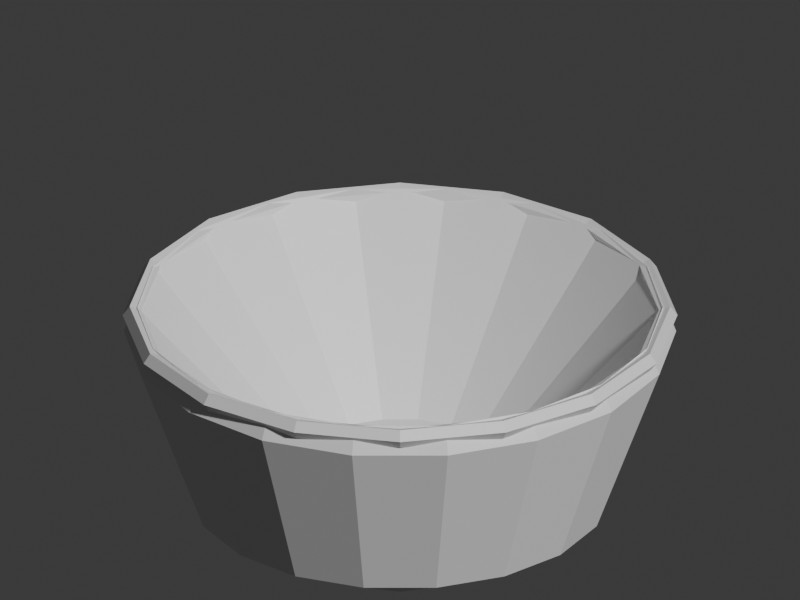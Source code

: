 # Source: craft_shikki_wan.blend  (saved by Blender 5.2.45; exported with 4.5.12 LTS)
import bpy
from mathutils import Matrix  # noqa: F401  (used for matrix-valued properties, if any)

bpy.ops.wm.read_factory_settings(use_empty=True)
scene = bpy.context.scene
scene.name = 'Scene'

# ---- collections
col_collection = bpy.data.collections.new('Collection'); scene.collection.children.link(col_collection)

# ---- materials (node trees are filled in below, after node groups)
mat_red = bpy.data.materials.new('red')
mat_red.diffuse_color = (0.78, 0.16, 0.13, 1.0)
mat_gold = bpy.data.materials.new('gold')
mat_gold.diffuse_color = (0.88, 0.67, 0.22, 1.0)
mat_black = bpy.data.materials.new('black')
mat_black.diffuse_color = (0.12, 0.13, 0.15, 1.0)

# ---- material node trees
mat_red.use_nodes = True; mat_red.node_tree.nodes.clear()
_N = mat_red.node_tree.nodes; _L = mat_red.node_tree.links
n0 = _N.new('ShaderNodeBsdfPrincipled'); n0.name = 'Principled BSDF'; n0.location = (-200, 100)
n0.inputs[10].default_value = 0.005
n1 = _N.new('ShaderNodeOutputMaterial'); n1.name = 'Material Output'; n1.location = (200, 100)
_L.new(n0.outputs[0], n1.inputs[0])
n1.is_active_output = True
mat_gold.use_nodes = True; mat_gold.node_tree.nodes.clear()
_N = mat_gold.node_tree.nodes; _L = mat_gold.node_tree.links
n0 = _N.new('ShaderNodeBsdfPrincipled'); n0.name = 'Principled BSDF'; n0.location = (-200, 100)
n0.inputs[10].default_value = 0.005
n1 = _N.new('ShaderNodeOutputMaterial'); n1.name = 'Material Output'; n1.location = (200, 100)
_L.new(n0.outputs[0], n1.inputs[0])
n1.is_active_output = True
mat_black.use_nodes = True; mat_black.node_tree.nodes.clear()
_N = mat_black.node_tree.nodes; _L = mat_black.node_tree.links
n0 = _N.new('ShaderNodeBsdfPrincipled'); n0.name = 'Principled BSDF'; n0.location = (-200, 100)
n0.inputs[10].default_value = 0.005
n1 = _N.new('ShaderNodeOutputMaterial'); n1.name = 'Material Output'; n1.location = (200, 100)
_L.new(n0.outputs[0], n1.inputs[0])
n1.is_active_output = True

# ---- world
world_world = bpy.data.worlds.new('World'); scene.world = world_world
world_world.use_nodes = True; world_world.node_tree.nodes.clear()
_N = world_world.node_tree.nodes; _L = world_world.node_tree.links
n0 = _N.new('ShaderNodeOutputWorld'); n0.name = 'World Output'; n0.location = (200, 100)
n1 = _N.new('ShaderNodeBackground'); n1.name = 'Background'; n1.location = (-200, 100)
n1.inputs[0].default_value = (0.05088, 0.05088, 0.05088, 1.0)
_L.new(n1.outputs[0], n0.inputs[0])
n0.is_active_output = True
world_world.color = (0.05088, 0.05088, 0.05088)
world_world.sun_shadow_jitter_overblur = 0.0

# ---- cameras
cam_camera = bpy.data.cameras.new('Camera')
cam_camera.type = 'ORTHO'
cam_camera.ortho_scale = 2.45

# ---- meshes
me_shikki_lacquer_bowl = bpy.data.meshes.new('Shikki lacquer bowl')
me_shikki_lacquer_bowl.from_pydata([(0.23, 0.0, 0.04), (0.2161, 0.07866, 0.04), (0.1762, 0.1478, 0.04), (0.115, 0.1992, 0.04), (0.03994, 0.2265, 0.04), (-0.03994, 0.2265, 0.04), (-0.115, 0.1992, 0.04), (-0.1762, 0.1478, 0.04), (-0.2161, 0.07866, 0.04), (-0.23, 2.817e-17, 0.04), (-0.2161, -0.07866, 0.04), (-0.1762, -0.1478, 0.04), (-0.115, -0.1992, 0.04), (-0.03994, -0.2265, 0.04), (0.03994, -0.2265, 0.04), (0.115, -0.1992, 0.04), (0.1762, -0.1478, 0.04), (0.2161, -0.07866, 0.04), (0.47, 0.0, 0.12), (0.4417, 0.1607, 0.12), (0.36, 0.3021, 0.12), (0.235, 0.407, 0.12), (0.08161, 0.4629, 0.12), (-0.08161, 0.4629, 0.12), (-0.235, 0.407, 0.12), (-0.36, 0.3021, 0.12), (-0.4417, 0.1607, 0.12), (-0.47, 5.756e-17, 0.12), (-0.4417, -0.1607, 0.12), (-0.36, -0.3021, 0.12), (-0.235, -0.407, 0.12), (-0.08161, -0.4629, 0.12), (0.08161, -0.4629, 0.12), (0.235, -0.407, 0.12), (0.36, -0.3021, 0.12), (0.4417, -0.1607, 0.12), (0.62, 0.0, 0.53), (0.5826, 0.2121, 0.53), (0.4749, 0.3985, 0.53), (0.31, 0.5369, 0.53), (0.1077, 0.6106, 0.53), (-0.1077, 0.6106, 0.53), (-0.31, 0.5369, 0.53), (-0.4749, 0.3985, 0.53), (-0.5826, 0.2121, 0.53), (-0.62, 7.593e-17, 0.53), (-0.5826, -0.2121, 0.53), (-0.4749, -0.3985, 0.53), (-0.31, -0.5369, 0.53), (-0.1077, -0.6106, 0.53), (0.1077, -0.6106, 0.53), (0.31, -0.5369, 0.53), (0.4749, -0.3985, 0.53), (0.5826, -0.2121, 0.53), (0.59, 0.0, 0.59), (0.5544, 0.2018, 0.59), (0.452, 0.3792, 0.59), (0.295, 0.511, 0.59), (0.1025, 0.581, 0.59), (-0.1025, 0.581, 0.59), (-0.295, 0.511, 0.59), (-0.452, 0.3792, 0.59), (-0.5544, 0.2018, 0.59), (-0.59, 7.225e-17, 0.59), (-0.5544, -0.2018, 0.59), (-0.452, -0.3792, 0.59), (-0.295, -0.511, 0.59), (-0.1025, -0.581, 0.59), (0.1025, -0.581, 0.59), (0.295, -0.511, 0.59), (0.452, -0.3792, 0.59), (0.5544, -0.2018, 0.59), (0.52, 0.0, 0.51), (0.4886, 0.1779, 0.51), (0.3983, 0.3342, 0.51), (0.26, 0.4503, 0.51), (0.0903, 0.5121, 0.51), (-0.0903, 0.5121, 0.51), (-0.26, 0.4503, 0.51), (-0.3983, 0.3342, 0.51), (-0.4886, 0.1779, 0.51), (-0.52, 6.368e-17, 0.51), (-0.4886, -0.1779, 0.51), (-0.3983, -0.3342, 0.51), (-0.26, -0.4503, 0.51), (-0.0903, -0.5121, 0.51), (0.0903, -0.5121, 0.51), (0.26, -0.4503, 0.51), (0.3983, -0.3342, 0.51), (0.4886, -0.1779, 0.51), (0.23, 0.0, 0.19), (0.2161, 0.07866, 0.19), (0.1762, 0.1478, 0.19), (0.115, 0.1992, 0.19), (0.03994, 0.2265, 0.19), (-0.03994, 0.2265, 0.19), (-0.115, 0.1992, 0.19), (-0.1762, 0.1478, 0.19), (-0.2161, 0.07866, 0.19), (-0.23, 2.817e-17, 0.19), (-0.2161, -0.07866, 0.19), (-0.1762, -0.1478, 0.19), (-0.115, -0.1992, 0.19), (-0.03994, -0.2265, 0.19), (0.03994, -0.2265, 0.19), (0.115, -0.1992, 0.19), (0.1762, -0.1478, 0.19), (0.2161, -0.07866, 0.19)], [], [(0, 1, 19, 18), (1, 2, 20, 19), (2, 3, 21, 20), (3, 4, 22, 21), (4, 5, 23, 22), (5, 6, 24, 23), (6, 7, 25, 24), (7, 8, 26, 25), (8, 9, 27, 26), (9, 10, 28, 27), (10, 11, 29, 28), (11, 12, 30, 29), (12, 13, 31, 30), (13, 14, 32, 31), (14, 15, 33, 32), (15, 16, 34, 33), (16, 17, 35, 34), (17, 0, 18, 35), (18, 19, 37, 36), (19, 20, 38, 37), (20, 21, 39, 38), (21, 22, 40, 39), (22, 23, 41, 40), (23, 24, 42, 41), (24, 25, 43, 42), (25, 26, 44, 43), (26, 27, 45, 44), (27, 28, 46, 45), (28, 29, 47, 46), (29, 30, 48, 47), (30, 31, 49, 48), (31, 32, 50, 49), (32, 33, 51, 50), (33, 34, 52, 51), (34, 35, 53, 52), (35, 18, 36, 53), (36, 37, 55, 54), (37, 38, 56, 55), (38, 39, 57, 56), (39, 40, 58, 57), (40, 41, 59, 58), (41, 42, 60, 59), (42, 43, 61, 60), (43, 44, 62, 61), (44, 45, 63, 62), (45, 46, 64, 63), (46, 47, 65, 64), (47, 48, 66, 65), (48, 49, 67, 66), (49, 50, 68, 67), (50, 51, 69, 68), (51, 52, 70, 69), (52, 53, 71, 70), (53, 36, 54, 71), (54, 55, 73, 72), (55, 56, 74, 73), (56, 57, 75, 74), (57, 58, 76, 75), (58, 59, 77, 76), (59, 60, 78, 77), (60, 61, 79, 78), (61, 62, 80, 79), (62, 63, 81, 80), (63, 64, 82, 81), (64, 65, 83, 82), (65, 66, 84, 83), (66, 67, 85, 84), (67, 68, 86, 85), (68, 69, 87, 86), (69, 70, 88, 87), (70, 71, 89, 88), (71, 54, 72, 89), (72, 73, 91, 90), (73, 74, 92, 91), (74, 75, 93, 92), (75, 76, 94, 93), (76, 77, 95, 94), (77, 78, 96, 95), (78, 79, 97, 96), (79, 80, 98, 97), (80, 81, 99, 98), (81, 82, 100, 99), (82, 83, 101, 100), (83, 84, 102, 101), (84, 85, 103, 102), (85, 86, 104, 103), (86, 87, 105, 104), (87, 88, 106, 105), (88, 89, 107, 106), (89, 72, 90, 107), (17, 16, 15, 14, 13, 12, 11, 10, 9, 8, 7, 6, 5, 4, 3, 2, 1, 0), (90, 91, 92, 93, 94, 95, 96, 97, 98, 99, 100, 101, 102, 103, 104, 105, 106, 107)])
me_shikki_lacquer_bowl.materials.append(mat_red)
me_shikki_lacquer_bowl.update()
me_torus = bpy.data.meshes.new('Torus')
me_torus.from_pydata([(0.623, 0.0, 0.0), (0.6071, 0.0, 0.02187), (0.5814, 0.0, 0.01352), (0.5814, 0.0, -0.01352), (0.6071, 0.0, -0.02187), (0.5756, 0.2384, 0.0), (0.5609, 0.2323, 0.02187), (0.5371, 0.2225, 0.01352), (0.5371, 0.2225, -0.01352), (0.5609, 0.2323, -0.02187), (0.4405, 0.4405, 0.0), (0.4293, 0.4293, 0.02187), (0.4111, 0.4111, 0.01352), (0.4111, 0.4111, -0.01352), (0.4293, 0.4293, -0.02187), (0.2384, 0.5756, 0.0), (0.2323, 0.5609, 0.02187), (0.2225, 0.5371, 0.01352), (0.2225, 0.5371, -0.01352), (0.2323, 0.5609, -0.02187), (4.704e-08, 0.623, 0.0), (4.584e-08, 0.6071, 0.02187), (4.389e-08, 0.5814, 0.01352), (4.389e-08, 0.5814, -0.01352), (4.584e-08, 0.6071, -0.02187), (-0.2384, 0.5756, 0.0), (-0.2323, 0.5609, 0.02187), (-0.2225, 0.5371, 0.01352), (-0.2225, 0.5371, -0.01352), (-0.2323, 0.5609, -0.02187), (-0.4405, 0.4405, 0.0), (-0.4293, 0.4293, 0.02187), (-0.4111, 0.4111, 0.01352), (-0.4111, 0.4111, -0.01352), (-0.4293, 0.4293, -0.02187), (-0.5756, 0.2384, 0.0), (-0.5609, 0.2323, 0.02187), (-0.5371, 0.2225, 0.01352), (-0.5371, 0.2225, -0.01352), (-0.5609, 0.2323, -0.02187), (-0.623, 5.446e-08, 0.0), (-0.6071, 5.308e-08, 0.02187), (-0.5814, 5.083e-08, 0.01352), (-0.5814, 5.083e-08, -0.01352), (-0.6071, 5.308e-08, -0.02187), (-0.5756, -0.2384, 0.0), (-0.5609, -0.2323, 0.02187), (-0.5371, -0.2225, 0.01352), (-0.5371, -0.2225, -0.01352), (-0.5609, -0.2323, -0.02187), (-0.4405, -0.4405, 0.0), (-0.4293, -0.4293, 0.02187), (-0.4111, -0.4111, 0.01352), (-0.4111, -0.4111, -0.01352), (-0.4293, -0.4293, -0.02187), (-0.2384, -0.5756, 0.0), (-0.2323, -0.5609, 0.02187), (-0.2225, -0.5371, 0.01352), (-0.2225, -0.5371, -0.01352), (-0.2323, -0.5609, -0.02187), (4.704e-08, -0.623, 0.0), (4.584e-08, -0.6071, 0.02187), (4.389e-08, -0.5814, 0.01352), (4.389e-08, -0.5814, -0.01352), (4.584e-08, -0.6071, -0.02187), (0.2384, -0.5756, 0.0), (0.2323, -0.5609, 0.02187), (0.2225, -0.5371, 0.01352), (0.2225, -0.5371, -0.01352), (0.2323, -0.5609, -0.02187), (0.4405, -0.4405, 0.0), (0.4293, -0.4293, 0.02187), (0.4111, -0.4111, 0.01352), (0.4111, -0.4111, -0.01352), (0.4293, -0.4293, -0.02187), (0.5756, -0.2384, 0.0), (0.5609, -0.2323, 0.02187), (0.5371, -0.2225, 0.01352), (0.5371, -0.2225, -0.01352), (0.5609, -0.2323, -0.02187)], [], [(0, 5, 6, 1), (1, 6, 7, 2), (2, 7, 8, 3), (3, 8, 9, 4), (4, 9, 5, 0), (5, 10, 11, 6), (6, 11, 12, 7), (7, 12, 13, 8), (8, 13, 14, 9), (9, 14, 10, 5), (10, 15, 16, 11), (11, 16, 17, 12), (12, 17, 18, 13), (13, 18, 19, 14), (14, 19, 15, 10), (15, 20, 21, 16), (16, 21, 22, 17), (17, 22, 23, 18), (18, 23, 24, 19), (19, 24, 20, 15), (20, 25, 26, 21), (21, 26, 27, 22), (22, 27, 28, 23), (23, 28, 29, 24), (24, 29, 25, 20), (25, 30, 31, 26), (26, 31, 32, 27), (27, 32, 33, 28), (28, 33, 34, 29), (29, 34, 30, 25), (30, 35, 36, 31), (31, 36, 37, 32), (32, 37, 38, 33), (33, 38, 39, 34), (34, 39, 35, 30), (35, 40, 41, 36), (36, 41, 42, 37), (37, 42, 43, 38), (38, 43, 44, 39), (39, 44, 40, 35), (40, 45, 46, 41), (41, 46, 47, 42), (42, 47, 48, 43), (43, 48, 49, 44), (44, 49, 45, 40), (45, 50, 51, 46), (46, 51, 52, 47), (47, 52, 53, 48), (48, 53, 54, 49), (49, 54, 50, 45), (50, 55, 56, 51), (51, 56, 57, 52), (52, 57, 58, 53), (53, 58, 59, 54), (54, 59, 55, 50), (55, 60, 61, 56), (56, 61, 62, 57), (57, 62, 63, 58), (58, 63, 64, 59), (59, 64, 60, 55), (60, 65, 66, 61), (61, 66, 67, 62), (62, 67, 68, 63), (63, 68, 69, 64), (64, 69, 65, 60), (65, 70, 71, 66), (66, 71, 72, 67), (67, 72, 73, 68), (68, 73, 74, 69), (69, 74, 70, 65), (70, 75, 76, 71), (71, 76, 77, 72), (72, 77, 78, 73), (73, 78, 79, 74), (74, 79, 75, 70), (75, 0, 1, 76), (76, 1, 2, 77), (77, 2, 3, 78), (78, 3, 4, 79), (79, 4, 0, 75)])
_uv = me_torus.uv_layers.new(name='UVMap')
_uv.uv.foreach_set('vector', [0.5, 0.6, 0.5625, 0.6, 0.5625, 0.8, 0.5, 0.8, 0.5, 0.8, 0.5625, 0.8, 0.5625, 1.0, 0.5, 1.0, 0.5, 0.0, 0.5625, 0.0, 0.5625, 0.2, 0.5, 0.2, 0.5, 0.2, 0.5625, 0.2, 0.5625, 0.4, 0.5, 0.4, 0.5, 0.4, 0.5625, 0.4, 0.5625, 0.6, 0.5, 0.6, 0.5625, 0.6, 0.625, 0.6, 0.625, 0.8, 0.5625, 0.8, 0.5625, 0.8, 0.625, 0.8, 0.625, 1.0, 0.5625, 1.0, 0.5625, 0.0, 0.625, 0.0, 0.625, 0.2, 0.5625, 0.2, 0.5625, 0.2, 0.625, 0.2, 0.625, 0.4, 0.5625, 0.4, 0.5625, 0.4, 0.625, 0.4, 0.625, 0.6, 0.5625, 0.6, 0.625, 0.6, 0.6875, 0.6, 0.6875, 0.8, 0.625, 0.8, 0.625, 0.8, 0.6875, 0.8, 0.6875, 1.0, 0.625, 1.0, 0.625, 0.0, 0.6875, 0.0, 0.6875, 0.2, 0.625, 0.2, 0.625, 0.2, 0.6875, 0.2, 0.6875, 0.4, 0.625, 0.4, 0.625, 0.4, 0.6875, 0.4, 0.6875, 0.6, 0.625, 0.6, 0.6875, 0.6, 0.75, 0.6, 0.75, 0.8, 0.6875, 0.8, 0.6875, 0.8, 0.75, 0.8, 0.75, 1.0, 0.6875, 1.0, 0.6875, 0.0, 0.75, 0.0, 0.75, 0.2, 0.6875, 0.2, 0.6875, 0.2, 0.75, 0.2, 0.75, 0.4, 0.6875, 0.4, 0.6875, 0.4, 0.75, 0.4, 0.75, 0.6, 0.6875, 0.6, 0.75, 0.6, 0.8125, 0.6, 0.8125, 0.8, 0.75, 0.8, 0.75, 0.8, 0.8125, 0.8, 0.8125, 1.0, 0.75, 1.0, 0.75, 0.0, 0.8125, 0.0, 0.8125, 0.2, 0.75, 0.2, 0.75, 0.2, 0.8125, 0.2, 0.8125, 0.4, 0.75, 0.4, 0.75, 0.4, 0.8125, 0.4, 0.8125, 0.6, 0.75, 0.6, 0.8125, 0.6, 0.875, 0.6, 0.875, 0.8, 0.8125, 0.8, 0.8125, 0.8, 0.875, 0.8, 0.875, 1.0, 0.8125, 1.0, 0.8125, 0.0, 0.875, 0.0, 0.875, 0.2, 0.8125, 0.2, 0.8125, 0.2, 0.875, 0.2, 0.875, 0.4, 0.8125, 0.4, 0.8125, 0.4, 0.875, 0.4, 0.875, 0.6, 0.8125, 0.6, 0.875, 0.6, 0.9375, 0.6, 0.9375, 0.8, 0.875, 0.8, 0.875, 0.8, 0.9375, 0.8, 0.9375, 1.0, 0.875, 1.0, 0.875, 0.0, 0.9375, 0.0, 0.9375, 0.2, 0.875, 0.2, 0.875, 0.2, 0.9375, 0.2, 0.9375, 0.4, 0.875, 0.4, 0.875, 0.4, 0.9375, 0.4, 0.9375, 0.6, 0.875, 0.6, 0.9375, 0.6, 1.0, 0.6, 1.0, 0.8, 0.9375, 0.8, 0.9375, 0.8, 1.0, 0.8, 1.0, 1.0, 0.9375, 1.0, 0.9375, 0.0, 1.0, 0.0, 1.0, 0.2, 0.9375, 0.2, 0.9375, 0.2, 1.0, 0.2, 1.0, 0.4, 0.9375, 0.4, 0.9375, 0.4, 1.0, 0.4, 1.0, 0.6, 0.9375, 0.6, 0.0, 0.6, 0.0625, 0.6, 0.0625, 0.8, 0.0, 0.8, 0.0, 0.8, 0.0625, 0.8, 0.0625, 1.0, 0.0, 1.0, 0.0, 0.0, 0.0625, 0.0, 0.0625, 0.2, 0.0, 0.2, 0.0, 0.2, 0.0625, 0.2, 0.0625, 0.4, 0.0, 0.4, 0.0, 0.4, 0.0625, 0.4, 0.0625, 0.6, 0.0, 0.6, 0.0625, 0.6, 0.125, 0.6, 0.125, 0.8, 0.0625, 0.8, 0.0625, 0.8, 0.125, 0.8, 0.125, 1.0, 0.0625, 1.0, 0.0625, 0.0, 0.125, 0.0, 0.125, 0.2, 0.0625, 0.2, 0.0625, 0.2, 0.125, 0.2, 0.125, 0.4, 0.0625, 0.4, 0.0625, 0.4, 0.125, 0.4, 0.125, 0.6, 0.0625, 0.6, 0.125, 0.6, 0.1875, 0.6, 0.1875, 0.8, 0.125, 0.8, 0.125, 0.8, 0.1875, 0.8, 0.1875, 1.0, 0.125, 1.0, 0.125, 0.0, 0.1875, 0.0, 0.1875, 0.2, 0.125, 0.2, 0.125, 0.2, 0.1875, 0.2, 0.1875, 0.4, 0.125, 0.4, 0.125, 0.4, 0.1875, 0.4, 0.1875, 0.6, 0.125, 0.6, 0.1875, 0.6, 0.25, 0.6, 0.25, 0.8, 0.1875, 0.8, 0.1875, 0.8, 0.25, 0.8, 0.25, 1.0, 0.1875, 1.0, 0.1875, 0.0, 0.25, 0.0, 0.25, 0.2, 0.1875, 0.2, 0.1875, 0.2, 0.25, 0.2, 0.25, 0.4, 0.1875, 0.4, 0.1875, 0.4, 0.25, 0.4, 0.25, 0.6, 0.1875, 0.6, 0.25, 0.6, 0.3125, 0.6, 0.3125, 0.8, 0.25, 0.8, 0.25, 0.8, 0.3125, 0.8, 0.3125, 1.0, 0.25, 1.0, 0.25, 0.0, 0.3125, 0.0, 0.3125, 0.2, 0.25, 0.2, 0.25, 0.2, 0.3125, 0.2, 0.3125, 0.4, 0.25, 0.4, 0.25, 0.4, 0.3125, 0.4, 0.3125, 0.6, 0.25, 0.6, 0.3125, 0.6, 0.375, 0.6, 0.375, 0.8, 0.3125, 0.8, 0.3125, 0.8, 0.375, 0.8, 0.375, 1.0, 0.3125, 1.0, 0.3125, 0.0, 0.375, 0.0, 0.375, 0.2, 0.3125, 0.2, 0.3125, 0.2, 0.375, 0.2, 0.375, 0.4, 0.3125, 0.4, 0.3125, 0.4, 0.375, 0.4, 0.375, 0.6, 0.3125, 0.6, 0.375, 0.6, 0.4375, 0.6, 0.4375, 0.8, 0.375, 0.8, 0.375, 0.8, 0.4375, 0.8, 0.4375, 1.0, 0.375, 1.0, 0.375, 0.0, 0.4375, 0.0, 0.4375, 0.2, 0.375, 0.2, 0.375, 0.2, 0.4375, 0.2, 0.4375, 0.4, 0.375, 0.4, 0.375, 0.4, 0.4375, 0.4, 0.4375, 0.6, 0.375, 0.6, 0.4375, 0.6, 0.5, 0.6, 0.5, 0.8, 0.4375, 0.8, 0.4375, 0.8, 0.5, 0.8, 0.5, 1.0, 0.4375, 1.0, 0.4375, 0.0, 0.5, 0.0, 0.5, 0.2, 0.4375, 0.2, 0.4375, 0.2, 0.5, 0.2, 0.5, 0.4, 0.4375, 0.4, 0.4375, 0.4, 0.5, 0.4, 0.5, 0.6, 0.4375, 0.6])
me_torus.materials.append(mat_gold)
me_torus.update()
me_cylinder = bpy.data.meshes.new('Cylinder')
me_cylinder.from_pydata([(0.0, 0.25, -0.035), (0.0, 0.25, 0.035), (0.125, 0.2165, -0.035), (0.125, 0.2165, 0.035), (0.2165, 0.125, -0.035), (0.2165, 0.125, 0.035), (0.25, 0.0, -0.035), (0.25, 0.0, 0.035), (0.2165, -0.125, -0.035), (0.2165, -0.125, 0.035), (0.125, -0.2165, -0.035), (0.125, -0.2165, 0.035), (0.0, -0.25, -0.035), (0.0, -0.25, 0.035), (-0.125, -0.2165, -0.035), (-0.125, -0.2165, 0.035), (-0.2165, -0.125, -0.035), (-0.2165, -0.125, 0.035), (-0.25, 0.0, -0.035), (-0.25, 0.0, 0.035), (-0.2165, 0.125, -0.035), (-0.2165, 0.125, 0.035), (-0.125, 0.2165, -0.035), (-0.125, 0.2165, 0.035)], [], [(0, 1, 3, 2), (2, 3, 5, 4), (4, 5, 7, 6), (6, 7, 9, 8), (8, 9, 11, 10), (10, 11, 13, 12), (12, 13, 15, 14), (14, 15, 17, 16), (16, 17, 19, 18), (18, 19, 21, 20), (3, 1, 23, 21, 19, 17, 15, 13, 11, 9, 7, 5), (20, 21, 23, 22), (22, 23, 1, 0), (0, 2, 4, 6, 8, 10, 12, 14, 16, 18, 20, 22)])
_uv = me_cylinder.uv_layers.new(name='UVMap')
_uv.uv.foreach_set('vector', [1.0, 0.5, 1.0, 1.0, 0.9167, 1.0, 0.9167, 0.5, 0.9167, 0.5, 0.9167, 1.0, 0.8333, 1.0, 0.8333, 0.5, 0.8333, 0.5, 0.8333, 1.0, 0.75, 1.0, 0.75, 0.5, 0.75, 0.5, 0.75, 1.0, 0.6667, 1.0, 0.6667, 0.5, 0.6667, 0.5, 0.6667, 1.0, 0.5833, 1.0, 0.5833, 0.5, 0.5833, 0.5, 0.5833, 1.0, 0.5, 1.0, 0.5, 0.5, 0.5, 0.5, 0.5, 1.0, 0.4167, 1.0, 0.4167, 0.5, 0.4167, 0.5, 0.4167, 1.0, 0.3333, 1.0, 0.3333, 0.5, 0.3333, 0.5, 0.3333, 1.0, 0.25, 1.0, 0.25, 0.5, 0.25, 0.5, 0.25, 1.0, 0.1667, 1.0, 0.1667, 0.5, 0.37, 0.4578, 0.25, 0.49, 0.13, 0.4578, 0.04215, 0.37, 0.01, 0.25, 0.04215, 0.13, 0.13, 0.04215, 0.25, 0.01, 0.37, 0.04215, 0.4578, 0.13, 0.49, 0.25, 0.4578, 0.37, 0.1667, 0.5, 0.1667, 1.0, 0.08333, 1.0, 0.08333, 0.5, 0.08333, 0.5, 0.08333, 1.0, 7.451e-08, 1.0, 7.451e-08, 0.5, 0.75, 0.49, 0.87, 0.4578, 0.9578, 0.37, 0.99, 0.25, 0.9578, 0.13, 0.87, 0.04215, 0.75, 0.01, 0.63, 0.04215, 0.5422, 0.13, 0.51, 0.25, 0.5422, 0.37, 0.63, 0.4578])
me_cylinder.materials.append(mat_black)
me_cylinder.update()

# ---- objects
ob_shikki_lacquer_bowl = bpy.data.objects.new('Shikki lacquer bowl', me_shikki_lacquer_bowl)
ob_gold_lacquer_lip = bpy.data.objects.new('Gold lacquer lip', me_torus)
ob_black_foot_rim = bpy.data.objects.new('Black foot rim', me_cylinder)
ob_turntable_camera = bpy.data.objects.new('Turntable_Camera', cam_camera)

# ---- transforms, parenting, visibility, modifiers, constraints
ob_shikki_lacquer_bowl.location = (0.0, 0.0, 0.0)
ob_shikki_lacquer_bowl.scale = (1.364, 1.364, 1.364)
ob_gold_lacquer_lip.location = (0.0, 0.0, 0.7777)
ob_gold_lacquer_lip.scale = (1.364, 1.364, 1.364)
ob_black_foot_rim.location = (0.0, 0.0, 0.04775)
ob_black_foot_rim.scale = (1.364, 1.364, 1.364)
ob_turntable_camera.location = (2.817e-16, -4.6, 3.2)
ob_turntable_camera.rotation_euler = (1.095, 3.154e-24, 6.123e-17)

# ---- collection membership
col_collection.objects.link(ob_shikki_lacquer_bowl)
col_collection.objects.link(ob_gold_lacquer_lip)
col_collection.objects.link(ob_black_foot_rim)
col_collection.objects.link(ob_turntable_camera)

# ---- scene / render settings (as saved in the file)
scene.camera = ob_turntable_camera
scene.frame_start = 1; scene.frame_end = 144; scene.frame_set(144)
scene.render.engine = 'BLENDER_WORKBENCH'
scene.render.resolution_x = 400
scene.render.resolution_y = 300
scene.render.bake_bias = 0.0
scene.render.bake_samples = 0
scene.render.compositor_device = 'GPU'
scene.eevee.use_volume_custom_range = False
scene.eevee.fast_gi_thickness_near = 0.1
scene.eevee.fast_gi_thickness_far = 0.0
scene.eevee.ray_tracing_options.screen_trace_thickness = 0.1
bpy.context.view_layer.update()

# ---- added for rendering (the .blend has no usable light): sun
light_auto_sun = bpy.data.lights.new('AutoSun', 'SUN')
light_auto_sun.energy = 3.0
light_auto_sun.angle = 0.0523599
ob_auto_sun = bpy.data.objects.new('AutoSun', light_auto_sun)
scene.collection.objects.link(ob_auto_sun)
ob_auto_sun.rotation_euler = (0.872665, 0.174533, 0.523599)
bpy.context.view_layer.update()

